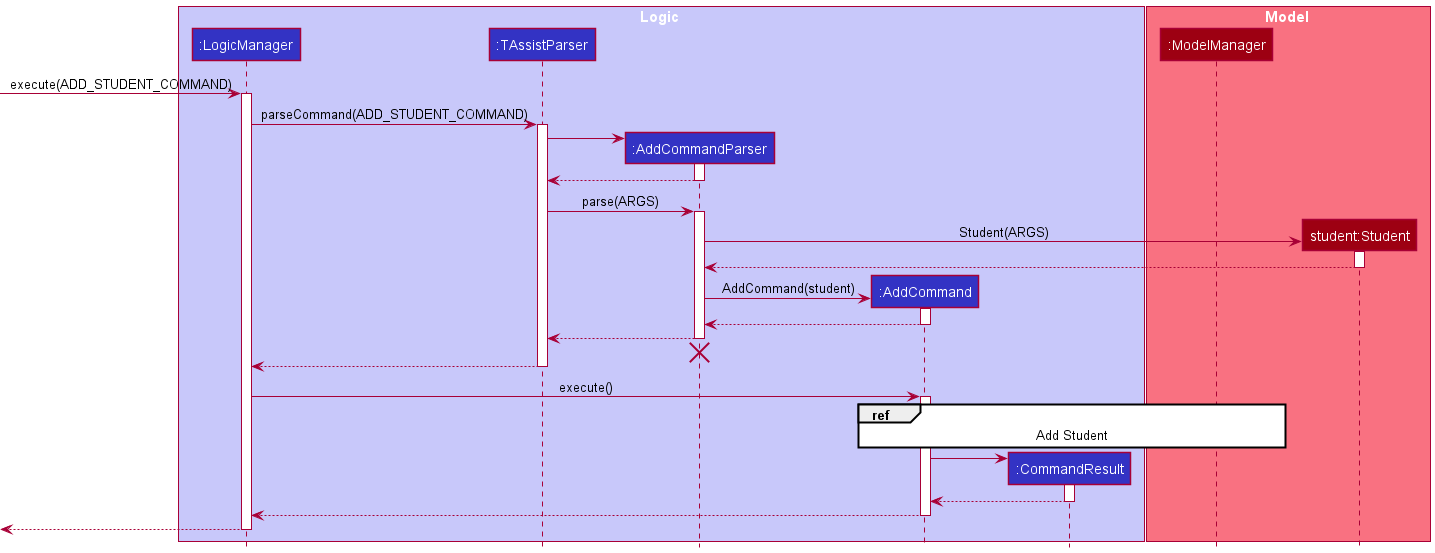

The diagram above was rendered by PlantUML. Its source (embedded in the PNG):
@startuml
!include style.puml

box Logic LOGIC_COLOR_T1
participant ":LogicManager" as LogicManager LOGIC_COLOR
participant ":TAssistParser" as TAssistParser LOGIC_COLOR
participant ":AddCommandParser" as AddCommandParser LOGIC_COLOR
participant ":AddCommand" as AddCommand LOGIC_COLOR
participant ":CommandResult" as CommandResult LOGIC_COLOR
end box

box Model MODEL_COLOR_T1
participant ":ModelManager" as ModelManager MODEL_COLOR
participant "student:Student" as Student MODEL_COLOR
end box

[-> LogicManager : execute(ADD_STUDENT_COMMAND)
activate LogicManager

LogicManager -> TAssistParser : parseCommand(ADD_STUDENT_COMMAND)
activate TAssistParser

create AddCommandParser
TAssistParser -> AddCommandParser
activate AddCommandParser

AddCommandParser --> TAssistParser
deactivate AddCommandParser

TAssistParser -> AddCommandParser : parse(ARGS)
activate AddCommandParser

create Student
AddCommandParser -> Student : Student(ARGS)
activate Student

Student --> AddCommandParser
deactivate Student

create AddCommand
AddCommandParser -> AddCommand : AddCommand(student)
activate AddCommand

AddCommand --> AddCommandParser
deactivate AddCommand

AddCommandParser --> TAssistParser
deactivate AddCommandParser
'Hidden arrow to position the destroy marker below the end of the activation bar.
AddCommandParser -[hidden]-> TAssistParser
destroy AddCommandParser

TAssistParser --> LogicManager
deactivate TAssistParser

LogicManager -> AddCommand : execute()
activate AddCommand

ref over AddCommand, ModelManager : Add Student

create CommandResult
AddCommand -> CommandResult
activate CommandResult

CommandResult --> AddCommand
deactivate CommandResult

AddCommand --> LogicManager
deactivate AddCommand

[<--LogicManager
deactivate LogicManager
@enduml